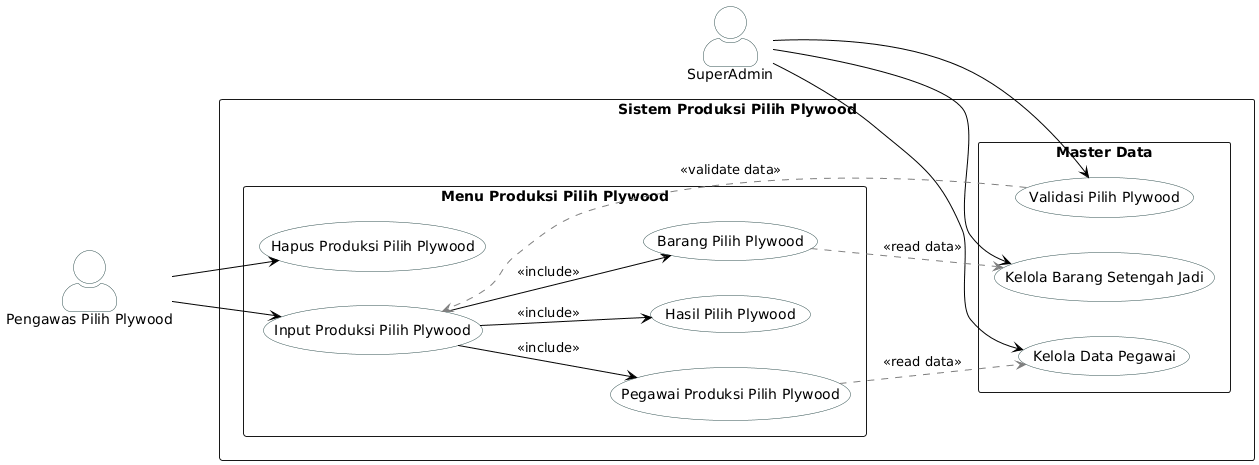

The diagram above was rendered by PlantUML. Its source (embedded in the PNG):
@startuml
' Panggil file style yang sudah dibuat
' === FILE: style.puml ===
' File ini khusus menyimpan konfigurasi tampilan global

left to right direction
skinparam packageStyle rectangle
skinparam actorStyle awesome
skinparam shadowing false

' Konfigurasi Warna Aktor
skinparam actor {
    BackgroundColor White
    BorderColor DarkSlateGray
}

' Konfigurasi Warna Use Case & Garis
skinparam usecase {
    BackgroundColor White
    BorderColor DarkSlateGray
    ArrowColor Black
}

' Konfigurasi Catatan (Note)
skinparam note {
    BackgroundColor #FFF9C4
    BorderColor #FBC02D
}

    left to right direction
    skinparam packageStyle rectangle

    ' === DEFINISI AKTOR ===
    actor "SuperAdmin" as Admin
    actor "Pengawas Pilih Plywood" as Pengawas

    package "Sistem Produksi Pilih Plywood" {

        ' --- AREA MASTER DATA (Oleh Admin) ---
        rectangle "Master Data" {
            usecase "Kelola Data Pegawai" as UC_M_Pegawai
            usecase "Kelola Barang Setengah Jadi" as UC_M_Ukuran
            usecase "Validasi Pilih Plywood" as UC_M_Validasi
        }

        ' --- AREA OPERASIONAL (Oleh Pengawas) ---
        rectangle "Menu Produksi Pilih Plywood" {
            usecase "Hapus Produksi Pilih Plywood" as UC_Hapus
            ' Use Case Utama (Abstract)
            usecase "Input Produksi Pilih Plywood" as UC_Input_Utama   

            ' Sub-Proses (Langkah Detail)
            usecase "Pegawai Produksi Pilih Plywood" as UC_In_Pegawai
            usecase "Barang Pilih Plywood" as UC_In_Barang
            usecase "Hasil Pilih Plywood" as UC_In_Hasil
        }

        ' =========================================
        ' RELASI AKTOR KE USE CASE
        ' =========================================
        
        ' Admin mengelola master
        Admin --> UC_M_Pegawai
        Admin --> UC_M_Ukuran
        Admin --> UC_M_Validasi

        ' Pengawas melakukan input dan hapus
        Pengawas --> UC_Input_Utama
        Pengawas --> UC_Hapus

        ' =========================================
        ' LOGIKA ALUR (RELATIONSHIPS)
        ' =========================================

        ' 1. Generalisasi (Pilihan Menu)
        ' "Input Produksi Kedi" bisa berupa Bongkar ATAU Masuk
        UC_Input_Utama --> UC_In_Pegawai : <<include>>
        UC_Input_Utama --> UC_In_Barang : <<include>>
        UC_Input_Utama --> UC_In_Hasil : <<include>>

        ' 3. Dependency / Read Data (Koneksi ke Master)
        ' Saat input detail bongkar, perlu baca data ukuran dari admin
        UC_In_Barang .[#gray].> UC_M_Ukuran : <<read data>>
        UC_In_Pegawai .[#gray].> UC_M_Pegawai : <<read data>>

        UC_M_Validasi .[#gray].> UC_Input_Utama : <<validate data>>

    }
@enduml